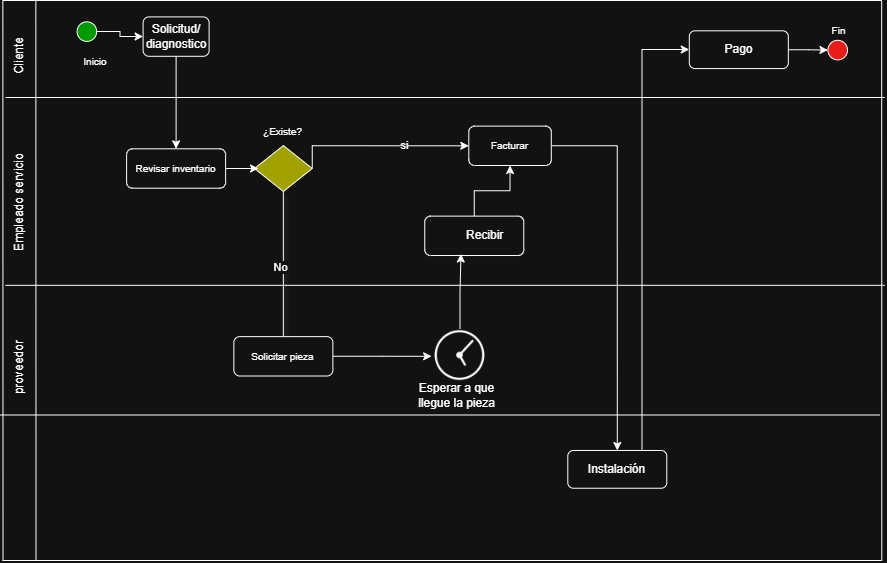

The diagram above was exported from draw.io. Its source (the exported page's mxGraphModel, read from the mxfile embedded in the PNG):
<mxGraphModel dx="55" dy="543" grid="1" gridSize="10" guides="1" tooltips="1" connect="1" arrows="1" fold="1" page="1" pageScale="1" pageWidth="850" pageHeight="1100" math="0" shadow="0">
  <root>
    <mxCell id="0" />
    <mxCell id="1" parent="0" />
    <mxCell id="KXWpaWGrwDv4nGWr9Wlk-311" edge="1" parent="1" style="endArrow=none;html=1;rounded=0;" value="">
      <mxGeometry height="50" relative="1" width="50" as="geometry">
        <mxPoint x="2562.52" y="1840" as="sourcePoint" />
        <mxPoint x="2562.3450517598344" y="1280" as="targetPoint" />
      </mxGeometry>
    </mxCell>
    <mxCell id="KXWpaWGrwDv4nGWr9Wlk-312" parent="1" style="text;html=1;whiteSpace=wrap;strokeColor=none;fillColor=none;align=center;verticalAlign=middle;rounded=0;rotation=-90;container=0;" value="Cliente" vertex="1">
      <mxGeometry height="19.687500000000004" width="49.50310559006212" x="2554.0945341614906" y="1325.9375" as="geometry" />
    </mxCell>
    <mxCell id="KXWpaWGrwDv4nGWr9Wlk-313" parent="1" style="text;html=1;whiteSpace=wrap;strokeColor=none;fillColor=none;align=center;verticalAlign=middle;rounded=0;rotation=-90;container=0;" value="&lt;blockquote style=&quot;margin: 0 0 0 40px; border: none; padding: 0px;&quot;&gt;&lt;span style=&quot;background-color: transparent; color: light-dark(rgb(0, 0, 0), rgb(255, 255, 255));&quot;&gt;Empleado&lt;/span&gt;&lt;span style=&quot;background-color: transparent; color: light-dark(rgb(0, 0, 0), rgb(255, 255, 255));&quot;&gt;&amp;nbsp;servicio&lt;/span&gt;&lt;/blockquote&gt;" vertex="1">
      <mxGeometry height="19.687500000000004" width="222.7639751552795" x="2467.464099378882" y="1491.875" as="geometry" />
    </mxCell>
    <mxCell id="KXWpaWGrwDv4nGWr9Wlk-314" edge="1" parent="1" style="endArrow=none;html=1;rounded=0;" value="">
      <mxGeometry height="50" relative="1" width="50" as="geometry">
        <mxPoint x="2562.3450517598344" y="1516.25" as="sourcePoint" />
        <mxPoint x="2562.3450517598344" y="1516.25" as="targetPoint" />
      </mxGeometry>
    </mxCell>
    <mxCell id="KXWpaWGrwDv4nGWr9Wlk-315" edge="1" parent="1" style="endArrow=none;html=1;rounded=0;" value="">
      <mxGeometry height="50" relative="1" width="50" as="geometry">
        <mxPoint x="2595.52" y="1840" as="sourcePoint" />
        <mxPoint x="2595.347122153209" y="1280" as="targetPoint" />
      </mxGeometry>
    </mxCell>
    <mxCell id="KXWpaWGrwDv4nGWr9Wlk-316" edge="1" parent="1" style="endArrow=none;html=1;rounded=0;" value="">
      <mxGeometry height="50" relative="1" width="50" as="geometry">
        <mxPoint x="2562.3450517598344" y="1280" as="sourcePoint" />
        <mxPoint x="3441.52" y="1280" as="targetPoint" />
      </mxGeometry>
    </mxCell>
    <mxCell id="KXWpaWGrwDv4nGWr9Wlk-317" edge="1" parent="1" source="KXWpaWGrwDv4nGWr9Wlk-318" style="edgeStyle=orthogonalEdgeStyle;rounded=0;orthogonalLoop=1;jettySize=auto;html=1;" target="KXWpaWGrwDv4nGWr9Wlk-320" value="">
      <mxGeometry relative="1" as="geometry" />
    </mxCell>
    <mxCell id="KXWpaWGrwDv4nGWr9Wlk-318" parent="1" style="ellipse;whiteSpace=wrap;html=1;aspect=fixed;fillColor=light-dark(#FFFFFF,#009900);container=0;" value="" vertex="1">
      <mxGeometry height="19.5673282029404" width="19.5673282029404" x="2636.5997101449275" y="1301.328125" as="geometry" />
    </mxCell>
    <mxCell id="KXWpaWGrwDv4nGWr9Wlk-319" edge="1" parent="1" source="KXWpaWGrwDv4nGWr9Wlk-320" style="edgeStyle=orthogonalEdgeStyle;rounded=0;orthogonalLoop=1;jettySize=auto;html=1;exitX=0.5;exitY=1;exitDx=0;exitDy=0;" target="KXWpaWGrwDv4nGWr9Wlk-322">
      <mxGeometry relative="1" as="geometry" />
    </mxCell>
    <mxCell id="KXWpaWGrwDv4nGWr9Wlk-320" parent="1" style="rounded=1;whiteSpace=wrap;html=1;container=0;" value="Solicitud/ diagnostico" vertex="1">
      <mxGeometry height="39.37500000000001" width="66.00414078674946" x="2702.603850931677" y="1296.40625" as="geometry" />
    </mxCell>
    <mxCell id="KXWpaWGrwDv4nGWr9Wlk-321" parent="1" style="text;html=1;whiteSpace=wrap;strokeColor=none;fillColor=none;align=center;verticalAlign=middle;rounded=0;container=0;" value="&lt;span style=&quot;font-size: 10px;&quot;&gt;Inicio&lt;/span&gt;" vertex="1">
      <mxGeometry height="19.687500000000004" width="49.50310559006212" x="2630.4118219461698" y="1330.859375" as="geometry" />
    </mxCell>
    <mxCell id="KXWpaWGrwDv4nGWr9Wlk-322" parent="1" style="rounded=1;whiteSpace=wrap;html=1;container=0;" value="&lt;span style=&quot;font-size: 10px; background-color: transparent; color: light-dark(rgb(0, 0, 0), rgb(255, 255, 255));&quot;&gt;Revisar inventario&lt;/span&gt;" vertex="1">
      <mxGeometry height="39.37500000000001" width="99.00621118012424" x="2686.1028157349897" y="1428.3125" as="geometry" />
    </mxCell>
    <mxCell id="KXWpaWGrwDv4nGWr9Wlk-323" edge="1" parent="1" source="KXWpaWGrwDv4nGWr9Wlk-324" style="edgeStyle=orthogonalEdgeStyle;rounded=0;orthogonalLoop=1;jettySize=auto;html=1;entryX=0.5;entryY=0;entryDx=0;entryDy=0;" target="KXWpaWGrwDv4nGWr9Wlk-342">
      <mxGeometry relative="1" as="geometry" />
    </mxCell>
    <mxCell id="KXWpaWGrwDv4nGWr9Wlk-324" parent="1" style="rounded=1;whiteSpace=wrap;html=1;container=0;" value="&lt;span style=&quot;font-size: 10px; background-color: transparent; color: light-dark(rgb(0, 0, 0), rgb(255, 255, 255));&quot;&gt;Facturar&lt;/span&gt;" vertex="1">
      <mxGeometry height="39.37500000000001" width="82.50517598343684" x="3028.2993788819876" y="1405.62" as="geometry" />
    </mxCell>
    <mxCell id="KXWpaWGrwDv4nGWr9Wlk-325" edge="1" parent="1" source="KXWpaWGrwDv4nGWr9Wlk-326" style="edgeStyle=orthogonalEdgeStyle;rounded=0;orthogonalLoop=1;jettySize=auto;html=1;entryX=0;entryY=0.5;entryDx=0;entryDy=0;" target="KXWpaWGrwDv4nGWr9Wlk-339">
      <mxGeometry relative="1" as="geometry" />
    </mxCell>
    <mxCell id="KXWpaWGrwDv4nGWr9Wlk-326" parent="1" style="rounded=1;whiteSpace=wrap;html=1;container=0;" value="Pago" vertex="1">
      <mxGeometry height="37.73437500000001" width="99.00621118012424" x="3248.7988612836434" y="1310.3206250000003" as="geometry" />
    </mxCell>
    <mxCell id="KXWpaWGrwDv4nGWr9Wlk-327" edge="1" parent="1" style="endArrow=none;html=1;rounded=0;fillColor=light-dark(#FFFFFF, #e91c1c);" value="">
      <mxGeometry height="50" relative="1" width="50" as="geometry">
        <mxPoint x="3441.3" y="1840.5" as="sourcePoint" />
        <mxPoint x="3441.1747412008285" y="1280.5" as="targetPoint" />
      </mxGeometry>
    </mxCell>
    <mxCell id="KXWpaWGrwDv4nGWr9Wlk-328" parent="1" style="rhombus;whiteSpace=wrap;html=1;fillColor=light-dark(#FFFFFF,#A1A100);container=0;" value="" vertex="1">
      <mxGeometry height="45.937500000000014" width="57.753623188405804" x="2813.985838509317" y="1425.03125" as="geometry" />
    </mxCell>
    <mxCell id="KXWpaWGrwDv4nGWr9Wlk-329" edge="1" parent="1" source="KXWpaWGrwDv4nGWr9Wlk-328" style="edgeStyle=orthogonalEdgeStyle;rounded=0;orthogonalLoop=1;jettySize=auto;html=1;exitX=1;exitY=0.5;exitDx=0;exitDy=0;entryX=0;entryY=0.5;entryDx=0;entryDy=0;" target="KXWpaWGrwDv4nGWr9Wlk-324" value="si">
      <mxGeometry relative="1" x="0.2793" as="geometry">
        <mxPoint as="offset" />
        <Array as="points">
          <mxPoint x="2871.739461697722" y="1424.375" />
        </Array>
        <mxPoint x="2867.6142028985505" y="1463.75" as="sourcePoint" />
        <mxPoint x="2915.4672049689443" y="1463.75" as="targetPoint" />
      </mxGeometry>
    </mxCell>
    <mxCell id="KXWpaWGrwDv4nGWr9Wlk-330" parent="1" style="text;html=1;whiteSpace=wrap;strokeColor=none;fillColor=none;align=center;verticalAlign=middle;rounded=0;fontSize=10;container=0;" value="¿Existe?" vertex="1">
      <mxGeometry height="19.687500000000004" width="103.13146997929607" x="2791.2969151138714" y="1401.40625" as="geometry" />
    </mxCell>
    <mxCell id="KXWpaWGrwDv4nGWr9Wlk-331" parent="1" style="text;html=1;whiteSpace=wrap;strokeColor=none;fillColor=none;align=center;verticalAlign=middle;rounded=0;rotation=-90;container=0;" value="proveedor" vertex="1">
      <mxGeometry height="19.687500000000004" width="49.50310559006212" x="2554.0945341614906" y="1637.65625" as="geometry" />
    </mxCell>
    <mxCell id="KXWpaWGrwDv4nGWr9Wlk-332" edge="1" parent="1" source="KXWpaWGrwDv4nGWr9Wlk-335" style="edgeStyle=orthogonalEdgeStyle;rounded=0;orthogonalLoop=1;jettySize=auto;html=1;exitX=0.5;exitY=0;exitDx=0;exitDy=0;entryX=0.5;entryY=1;entryDx=0;entryDy=0;endArrow=none;endFill=0;shadow=1;" target="KXWpaWGrwDv4nGWr9Wlk-328">
      <mxGeometry relative="1" as="geometry" />
    </mxCell>
    <mxCell id="KXWpaWGrwDv4nGWr9Wlk-333" connectable="0" parent="KXWpaWGrwDv4nGWr9Wlk-332" style="edgeLabel;html=1;align=center;verticalAlign=middle;resizable=0;points=[];container=0;" value="No" vertex="1">
      <mxGeometry relative="1" x="-0.0246" y="4" as="geometry">
        <mxPoint as="offset" />
      </mxGeometry>
    </mxCell>
    <mxCell id="KXWpaWGrwDv4nGWr9Wlk-334" edge="1" parent="1" source="KXWpaWGrwDv4nGWr9Wlk-335" style="edgeStyle=orthogonalEdgeStyle;rounded=0;orthogonalLoop=1;jettySize=auto;html=1;entryX=0;entryY=0.5;entryDx=0;entryDy=0;">
      <mxGeometry relative="1" as="geometry">
        <mxPoint x="2991.1300000000006" y="1635.815" as="targetPoint" />
      </mxGeometry>
    </mxCell>
    <mxCell id="KXWpaWGrwDv4nGWr9Wlk-335" parent="1" style="rounded=1;whiteSpace=wrap;html=1;container=0;" value="&lt;span style=&quot;font-size: 10px; background-color: transparent; color: light-dark(rgb(0, 0, 0), rgb(255, 255, 255));&quot;&gt;Solicitar pieza&lt;/span&gt;" vertex="1">
      <mxGeometry height="39.37500000000001" width="99.00621118012424" x="2793.3595445134574" y="1616.125" as="geometry" />
    </mxCell>
    <mxCell id="KXWpaWGrwDv4nGWr9Wlk-336" edge="1" parent="1" source="KXWpaWGrwDv4nGWr9Wlk-337" style="edgeStyle=orthogonalEdgeStyle;rounded=0;orthogonalLoop=1;jettySize=auto;html=1;entryX=0.5;entryY=1;entryDx=0;entryDy=0;" target="KXWpaWGrwDv4nGWr9Wlk-324">
      <mxGeometry relative="1" as="geometry" />
    </mxCell>
    <mxCell id="KXWpaWGrwDv4nGWr9Wlk-337" parent="1" style="rounded=1;whiteSpace=wrap;html=1;align=left;container=0;" value="&lt;blockquote style=&quot;margin: 0px 0px 0px 40px; border: none; padding: 0px;&quot;&gt;Recibir&lt;/blockquote&gt;" vertex="1">
      <mxGeometry height="39.37500000000001" width="99.00621118012424" x="2984.2588612836435" y="1495.6284375" as="geometry" />
    </mxCell>
    <mxCell id="KXWpaWGrwDv4nGWr9Wlk-338" edge="1" parent="1" source="KXWpaWGrwDv4nGWr9Wlk-322" style="edgeStyle=orthogonalEdgeStyle;rounded=0;orthogonalLoop=1;jettySize=auto;html=1;exitX=1;exitY=0.5;exitDx=0;exitDy=0;entryX=0.071;entryY=0.496;entryDx=0;entryDy=0;entryPerimeter=0;" target="KXWpaWGrwDv4nGWr9Wlk-328">
      <mxGeometry relative="1" as="geometry" />
    </mxCell>
    <mxCell id="KXWpaWGrwDv4nGWr9Wlk-339" parent="1" style="ellipse;whiteSpace=wrap;html=1;aspect=fixed;fillColor=light-dark(#FFFFFF, #e91c1c);container=0;" value="" vertex="1">
      <mxGeometry height="19.5673282029404" width="19.5673282029404" x="3387.426418219461" y="1319.8300000000004" as="geometry" />
    </mxCell>
    <mxCell id="KXWpaWGrwDv4nGWr9Wlk-340" parent="1" style="text;html=1;whiteSpace=wrap;strokeColor=none;fillColor=none;align=center;verticalAlign=middle;rounded=0;container=0;" value="&lt;span style=&quot;font-size: 10px;&quot;&gt;Fin&lt;/span&gt;" vertex="1">
      <mxGeometry height="19.680000000000003" width="76.93906143344711" x="3360.4834470989763" y="1300.3200000000002" as="geometry" />
    </mxCell>
    <mxCell id="KXWpaWGrwDv4nGWr9Wlk-341" edge="1" parent="1" source="KXWpaWGrwDv4nGWr9Wlk-342" style="edgeStyle=orthogonalEdgeStyle;rounded=0;orthogonalLoop=1;jettySize=auto;html=1;entryX=0;entryY=0.5;entryDx=0;entryDy=0;" target="KXWpaWGrwDv4nGWr9Wlk-326">
      <mxGeometry relative="1" as="geometry">
        <Array as="points">
          <mxPoint x="3201.52" y="1329" />
          <mxPoint x="3248.52" y="1329" />
        </Array>
      </mxGeometry>
    </mxCell>
    <mxCell id="KXWpaWGrwDv4nGWr9Wlk-342" parent="1" style="rounded=1;whiteSpace=wrap;html=1;container=0;" value="Instalación" vertex="1">
      <mxGeometry height="37.73437500000001" width="99.00621118012424" x="3127.3" y="1730" as="geometry" />
    </mxCell>
    <mxCell id="KXWpaWGrwDv4nGWr9Wlk-343" parent="1" style="text;html=1;whiteSpace=wrap;strokeColor=none;fillColor=none;align=center;verticalAlign=middle;rounded=0;rotation=0;container=0;" value="Esperar a que llegue la pieza" vertex="1">
      <mxGeometry height="19.69" width="94.91" x="2968.55" y="1664.6599999999999" as="geometry" />
    </mxCell>
    <mxCell id="KXWpaWGrwDv4nGWr9Wlk-344" edge="1" parent="1" style="endArrow=none;html=1;rounded=0;" value="">
      <mxGeometry height="50" relative="1" width="50" as="geometry">
        <mxPoint x="2562" y="1840" as="sourcePoint" />
        <mxPoint x="3441.1749482401656" y="1840" as="targetPoint" />
      </mxGeometry>
    </mxCell>
    <mxCell id="KXWpaWGrwDv4nGWr9Wlk-345" edge="1" parent="1" style="endArrow=none;html=1;rounded=0;" value="">
      <mxGeometry height="50" relative="1" width="50" as="geometry">
        <mxPoint x="2560" y="1694.5" as="sourcePoint" />
        <mxPoint x="3439.1749482401656" y="1694.5" as="targetPoint" />
      </mxGeometry>
    </mxCell>
    <mxCell id="KXWpaWGrwDv4nGWr9Wlk-346" edge="1" parent="1" style="endArrow=none;html=1;rounded=0;" value="">
      <mxGeometry height="50" relative="1" width="50" as="geometry">
        <mxPoint x="2565" y="1564.83" as="sourcePoint" />
        <mxPoint x="3444.1749482401656" y="1564.83" as="targetPoint" />
      </mxGeometry>
    </mxCell>
    <mxCell id="KXWpaWGrwDv4nGWr9Wlk-347" parent="1" style="shape=image;verticalLabelPosition=bottom;labelBackgroundColor=default;verticalAlign=top;aspect=fixed;imageAspect=0;image=data:image/png,(base64 omitted: 18888 chars);" value="" vertex="1">
      <mxGeometry height="53.97" width="53.97" x="2992.51" y="1608.0300000000002" as="geometry" />
    </mxCell>
    <mxCell id="KXWpaWGrwDv4nGWr9Wlk-348" edge="1" parent="1" style="endArrow=none;html=1;rounded=0;" value="">
      <mxGeometry height="50" relative="1" width="50" as="geometry">
        <mxPoint x="2565" y="1377" as="sourcePoint" />
        <mxPoint x="3444.1749482401656" y="1377" as="targetPoint" />
      </mxGeometry>
    </mxCell>
    <mxCell id="KXWpaWGrwDv4nGWr9Wlk-349" edge="1" parent="1" source="KXWpaWGrwDv4nGWr9Wlk-347" style="edgeStyle=orthogonalEdgeStyle;rounded=0;orthogonalLoop=1;jettySize=auto;html=1;entryX=0.366;entryY=0.962;entryDx=0;entryDy=0;entryPerimeter=0;" target="KXWpaWGrwDv4nGWr9Wlk-337">
      <mxGeometry relative="1" as="geometry" />
    </mxCell>
  </root>
</mxGraphModel>